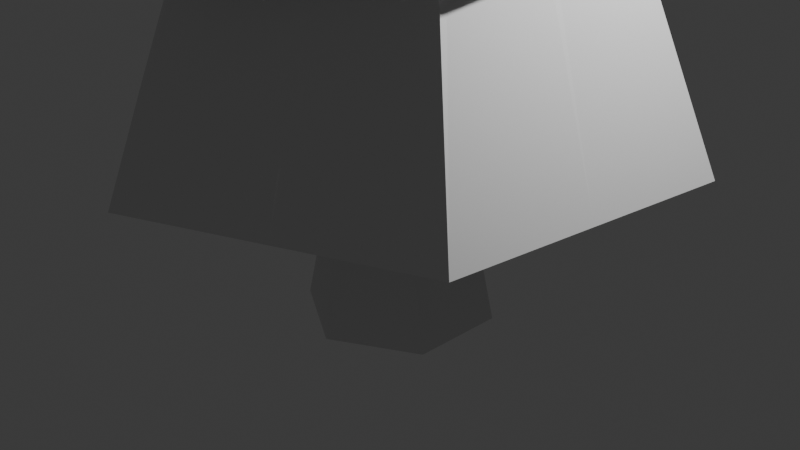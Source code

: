 # Source: wintertree.blend  (saved by Blender 4.0.36; exported with 4.5.12 LTS)
import bpy
from mathutils import Matrix  # noqa: F401  (used for matrix-valued properties, if any)

bpy.ops.wm.read_factory_settings(use_empty=True)
scene = bpy.context.scene
scene.name = 'Scene'

# ---- collections
col_collection = bpy.data.collections.new('Collection'); scene.collection.children.link(col_collection)

# ---- world
world_world = bpy.data.worlds.new('World'); scene.world = world_world
world_world.use_nodes = True; world_world.node_tree.nodes.clear()
_N = world_world.node_tree.nodes; _L = world_world.node_tree.links
n0 = _N.new('ShaderNodeOutputWorld'); n0.name = 'World Output'; n0.location = (300, 300)
n1 = _N.new('ShaderNodeBackground'); n1.name = 'Background'; n1.location = (10, 300)
n1.inputs[0].default_value = (0.05088, 0.05088, 0.05088, 1.0)
_L.new(n1.outputs[0], n0.inputs[0])
n0.is_active_output = True
world_world.color = (0.05088, 0.05088, 0.05088)
world_world.use_sun_shadow = False
world_world.sun_shadow_jitter_overblur = 0.0

# ---- cameras
cam_camera = bpy.data.cameras.new('Camera')
cam_camera.clip_end = 100.0
cam_camera.ortho_scale = 7.314

# ---- lights
light_light = bpy.data.lights.new('Light', 'POINT')
light_light.transmission_factor = 0.0
light_light.use_soft_falloff = False
light_light.energy = 1000.0
light_light.shadow_soft_size = 0.1
light_light.shadow_maximum_resolution = 0.006
light_light.use_absolute_resolution = True

# ---- meshes
me_cylinder = bpy.data.meshes.new('Cylinder')
me_cylinder.from_pydata([(0.1302, 0.634, 1.0), (0.6141, 0.2043, 1.0), (0.484, -0.4297, 1.0), (-0.1302, -0.634, 1.0), (-0.6141, -0.2043, 1.0), (-0.484, 0.4297, 1.0), (0.4285, 0.2537, 7.023), (-0.00549, 0.498, 7.023), (0.434, -0.2442, 7.023), (0.00549, -0.498, 7.023), (-0.4285, -0.2537, 7.023), (-0.434, 0.2442, 7.023), (2.071, 1.306, 3.177), (-0.09546, 2.446, 3.177), (2.166, -1.14, 3.177), (0.09546, -2.446, 3.177), (-2.071, -1.306, 3.177), (-2.166, 1.14, 3.177), (0.1383, -0.0002693, 9.533), (0.06939, 0.1196, 9.533), (0.06892, -0.1199, 9.533), (-0.06939, -0.1196, 9.533), (-0.1383, 0.0002692, 9.533), (-0.06892, 0.1199, 9.533), (0.3722, 0.4191, 1.0), (0.549, -0.1127, 1.0), (0.1769, -0.5319, 1.0), (-0.3722, -0.4191, 1.0), (-0.549, 0.1127, 1.0), (-0.1769, 0.5319, 1.0), (0.2115, 0.3758, 7.023), (0.4312, 0.004755, 7.023), (0.2197, -0.3711, 7.023), (-0.2115, -0.3758, 7.023), (-0.4312, -0.004755, 7.023), (-0.2197, 0.3711, 7.023), (2.765, 1.214, 0.9485), (2.434, -1.787, 0.9485), (-2.765, -1.214, 0.9485), (-2.434, 1.787, 0.9485), (0.3306, 3.002, 0.9485), (-0.3306, -3.002, 0.9485), (-1.548, -2.108, 0.9485), (-1.052, 2.394, 0.9485), (1.052, -2.394, 0.9485), (1.548, 2.108, 0.9485), (-2.599, 0.2863, 0.9485), (2.599, -0.2863, 0.9485), (-1.007, 1.751, 5.789), (-2.02, 0.003932, 5.789), (-1.013, -1.747, 5.789), (1.007, -1.751, 5.789), (1.013, 1.747, 5.789), (2.02, -0.003932, 5.789), (-0.04838, -0.08343, 10.16), (0.04806, -0.08362, 10.16), (0.09644, -0.0001878, 10.16), (0.04839, 0.08343, 10.16), (-0.09644, 0.0001877, 10.16), (-0.04806, 0.08362, 10.16)], [], [(47, 36, 6, 31), (9, 32, 8, 14, 15), (46, 38, 10, 34), (45, 40, 7, 30), (44, 37, 8, 32), (43, 39, 11, 35), (42, 41, 9, 33), (14, 12, 18, 20), (6, 30, 7, 13, 12), (7, 35, 11, 17, 13), (10, 33, 9, 15, 16), (8, 31, 6, 12, 14), (11, 34, 10, 16, 17), (17, 16, 22, 23), (15, 14, 20, 21), (12, 13, 19, 18), (13, 17, 23, 19), (16, 15, 21, 22), (38, 42, 33, 10), (4, 27, 42, 38), (27, 3, 41, 42), (40, 43, 35, 7), (0, 29, 43, 40), (29, 5, 39, 43), (41, 44, 32, 9), (3, 26, 44, 41), (26, 2, 37, 44), (36, 45, 30, 6), (1, 24, 45, 36), (24, 0, 40, 45), (39, 46, 34, 11), (5, 28, 46, 39), (28, 4, 38, 46), (37, 47, 31, 8), (2, 25, 47, 37), (25, 1, 36, 47), (21, 20, 51, 50), (23, 22, 49, 48), (20, 18, 53, 51), (51, 53, 56, 55), (22, 21, 50, 49), (53, 52, 57, 56), (48, 49, 58, 59), (50, 51, 55, 54), (18, 19, 52, 53), (19, 23, 48, 52), (57, 59, 58), (56, 57, 58), (54, 55, 58), (55, 56, 58), (52, 48, 59, 57), (49, 50, 54, 58)])
_uv = me_cylinder.uv_layers.new(name='UVMap')
_uv.uv.foreach_set('vector', [0.75, 1.0, 0.8333, 1.0, 0.8333, 1.0, 0.75, 1.0, 0.5, 1.0, 0.5833, 1.0, 0.6667, 1.0, 0.6667, 1.0, 0.5, 1.0, 0.25, 1.0, 0.3333, 1.0, 0.3333, 1.0, 0.25, 1.0, 0.9167, 1.0, 1.0, 1.0, 1.0, 1.0, 0.9167, 1.0, 0.5833, 1.0, 0.6667, 1.0, 0.6667, 1.0, 0.5833, 1.0, 0.08333, 1.0, 0.1667, 1.0, 0.1667, 1.0, 0.08333, 1.0, 0.4167, 1.0, 0.5, 1.0, 0.5, 1.0, 0.4167, 1.0, 0.6667, 1.0, 0.8333, 1.0, 0.8333, 1.0, 0.6667, 1.0, 0.8333, 1.0, 0.9167, 1.0, 1.0, 1.0, 1.0, 1.0, 0.8333, 1.0, -8.941e-08, 1.0, 0.08333, 1.0, 0.1667, 1.0, 0.1667, 1.0, -8.941e-08, 1.0, 0.3333, 1.0, 0.4167, 1.0, 0.5, 1.0, 0.5, 1.0, 0.3333, 1.0, 0.6667, 1.0, 0.75, 1.0, 0.8333, 1.0, 0.8333, 1.0, 0.6667, 1.0, 0.1667, 1.0, 0.25, 1.0, 0.3333, 1.0, 0.3333, 1.0, 0.1667, 1.0, 0.1667, 1.0, 0.3333, 1.0, 0.3333, 1.0, 0.1667, 1.0, 0.5, 1.0, 0.6667, 1.0, 0.6667, 1.0, 0.5, 1.0, 0.8333, 1.0, 1.0, 1.0, 1.0, 1.0, 0.8333, 1.0, -8.941e-08, 1.0, 0.1667, 1.0, 0.1667, 1.0, -8.941e-08, 1.0, 0.3333, 1.0, 0.5, 1.0, 0.5, 1.0, 0.3333, 1.0, 0.3333, 1.0, 0.4167, 1.0, 0.4167, 1.0, 0.3333, 1.0, 0.3333, 1.0, 0.4167, 1.0, 0.4167, 1.0, 0.3333, 1.0, 0.4167, 1.0, 0.5, 1.0, 0.5, 1.0, 0.4167, 1.0, -8.941e-08, 1.0, 0.08333, 1.0, 0.08333, 1.0, -8.941e-08, 1.0, -8.941e-08, 1.0, 0.08333, 1.0, 0.08333, 1.0, -8.941e-08, 1.0, 0.08333, 1.0, 0.1667, 1.0, 0.1667, 1.0, 0.08333, 1.0, 0.5, 1.0, 0.5833, 1.0, 0.5833, 1.0, 0.5, 1.0, 0.5, 1.0, 0.5833, 1.0, 0.5833, 1.0, 0.5, 1.0, 0.5833, 1.0, 0.6667, 1.0, 0.6667, 1.0, 0.5833, 1.0, 0.8333, 1.0, 0.9167, 1.0, 0.9167, 1.0, 0.8333, 1.0, 0.8333, 1.0, 0.9167, 1.0, 0.9167, 1.0, 0.8333, 1.0, 0.9167, 1.0, 1.0, 1.0, 1.0, 1.0, 0.9167, 1.0, 0.1667, 1.0, 0.25, 1.0, 0.25, 1.0, 0.1667, 1.0, 0.1667, 1.0, 0.25, 1.0, 0.25, 1.0, 0.1667, 1.0, 0.25, 1.0, 0.3333, 1.0, 0.3333, 1.0, 0.25, 1.0, 0.6667, 1.0, 0.75, 1.0, 0.75, 1.0, 0.6667, 1.0, 0.6667, 1.0, 0.75, 1.0, 0.75, 1.0, 0.6667, 1.0, 0.75, 1.0, 0.8333, 1.0, 0.8333, 1.0, 0.75, 1.0, 0.5, 1.0, 0.6667, 1.0, 0.6667, 1.0, 0.5, 1.0, 0.1667, 1.0, 0.3333, 1.0, 0.3333, 1.0, 0.1667, 1.0, 0.6667, 1.0, 0.8333, 1.0, 0.8333, 1.0, 0.6667, 1.0, 0.6667, 1.0, 0.8333, 1.0, 0.8333, 1.0, 0.6667, 1.0, 0.3333, 1.0, 0.5, 1.0, 0.5, 1.0, 0.3333, 1.0, 0.8333, 1.0, 1.0, 1.0, 1.0, 1.0, 0.8333, 1.0, 0.1667, 1.0, 0.3333, 1.0, 0.3333, 1.0, 0.1667, 1.0, 0.5, 1.0, 0.6667, 1.0, 0.6667, 1.0, 0.5, 1.0, 0.8333, 1.0, 1.0, 1.0, 1.0, 1.0, 0.8333, 1.0, -8.941e-08, 1.0, 0.1667, 1.0, 0.1667, 1.0, -8.941e-08, 1.0, 0.0, 0.0, 0.0, 0.0, 0.0, 0.0, 0.0, 0.0, 0.0, 0.0, 0.0, 0.0, 0.0, 0.0, 0.0, 0.0, 0.0, 0.0, 0.0, 0.0, 0.0, 0.0, 0.0, 0.0, -8.941e-08, 1.0, 0.1667, 1.0, 0.1667, 1.0, -8.941e-08, 1.0, 0.3333, 1.0, 0.5, 1.0, 0.5, 1.0, 0.3333, 1.0])
me_cylinder.update()
me_cylinder_001 = bpy.data.meshes.new('Cylinder.001')
me_cylinder_001.from_pydata([(0.0, 1.0, -1.0), (0.1302, 0.634, 1.0), (0.866, 0.5, -1.0), (0.6141, 0.2043, 1.0), (0.866, -0.5, -1.0), (0.484, -0.4297, 1.0), (0.0, -1.0, -1.0), (-0.1302, -0.634, 1.0), (-0.866, -0.5, -1.0), (-0.6141, -0.2043, 1.0), (-0.866, 0.5, -1.0), (-0.484, 0.4297, 1.0), (0.3722, 0.4191, 1.0), (0.549, -0.1127, 1.0), (0.1769, -0.5319, 1.0), (-0.3722, -0.4191, 1.0), (-0.549, 0.1127, 1.0), (-0.1769, 0.5319, 1.0)], [], [(0, 1, 12, 3, 2), (2, 3, 13, 5, 4), (4, 5, 14, 7, 6), (6, 7, 15, 9, 8), (8, 9, 16, 11, 10), (10, 11, 17, 1, 0), (0, 2, 4, 6, 8, 10)])
_uv = me_cylinder_001.uv_layers.new(name='UVMap')
_uv.uv.foreach_set('vector', [0.3139, 0.2861, 0.3859, 0.561, 0.236, 0.5898, 0.1041, 0.5122, 0.2956, 0.305, 0.2956, 0.305, 0.1041, 0.5122, 0.0001042, 0.4026, 0.0001042, 0.2493, 0.2753, 0.3095, 0.2753, 0.3095, 0.0001042, 0.2493, 0.04218, 0.1039, 0.1781, 0.03165, 0.2551, 0.3049, 0.2551, 0.3049, 0.1781, 0.03165, 0.3268, 0.0001042, 0.4616, 0.07799, 0.2689, 0.2894, 0.2689, 0.2894, 0.4616, 0.07799, 0.568, 0.1888, 0.567, 0.3439, 0.288, 0.2813, 0.288, 0.2813, 0.567, 0.3439, 0.5237, 0.4908, 0.3859, 0.561, 0.3139, 0.2861, 0.3139, 0.2861, 0.2956, 0.305, 0.2753, 0.3095, 0.2551, 0.3049, 0.2689, 0.2894, 0.288, 0.2813])
me_cylinder_001.update()

# ---- objects
ob_light = bpy.data.objects.new('Light', light_light)
ob_camera = bpy.data.objects.new('Camera', cam_camera)
ob_other = bpy.data.objects.new('Other', me_cylinder)
ob_base = bpy.data.objects.new('Base', me_cylinder_001)

# ---- transforms, parenting, visibility, modifiers, constraints
ob_light.location = (4.076, 1.005, 5.904)
ob_light.rotation_euler = (0.6503, 0.05522, 1.866)
ob_light.lock_rotations_4d = False
ob_light.empty_display_type = 'ARROWS'
ob_light.color = (0.0, 0.0, 0.0, 0.0)
ob_light.lineart.crease_threshold = 0.0
ob_camera.location = (7.359, -6.926, 4.958)
ob_camera.rotation_euler = (1.109, 0.0, 0.8149)
ob_camera.lock_rotations_4d = False
ob_camera.empty_display_type = 'ARROWS'
ob_camera.color = (0.0, 0.0, 0.0, 0.0)
ob_camera.display_type = 'WIRE'
ob_camera.lineart.crease_threshold = 0.0
ob_other.location = (0.0, 0.0, 0.0)
ob_base.location = (0.0, 0.0, 0.0)

# ---- collection membership
col_collection.objects.link(ob_light)
col_collection.objects.link(ob_camera)
col_collection.objects.link(ob_other)
col_collection.objects.link(ob_base)

# ---- scene / render settings (as saved in the file)
scene.camera = ob_camera
scene.frame_start = 1; scene.frame_end = 250; scene.frame_set(0)
scene.render.engine = 'BLENDER_EEVEE_NEXT'
scene.cycles.sampling_pattern = 'TABULATED_SOBOL'
bpy.context.view_layer.update()
